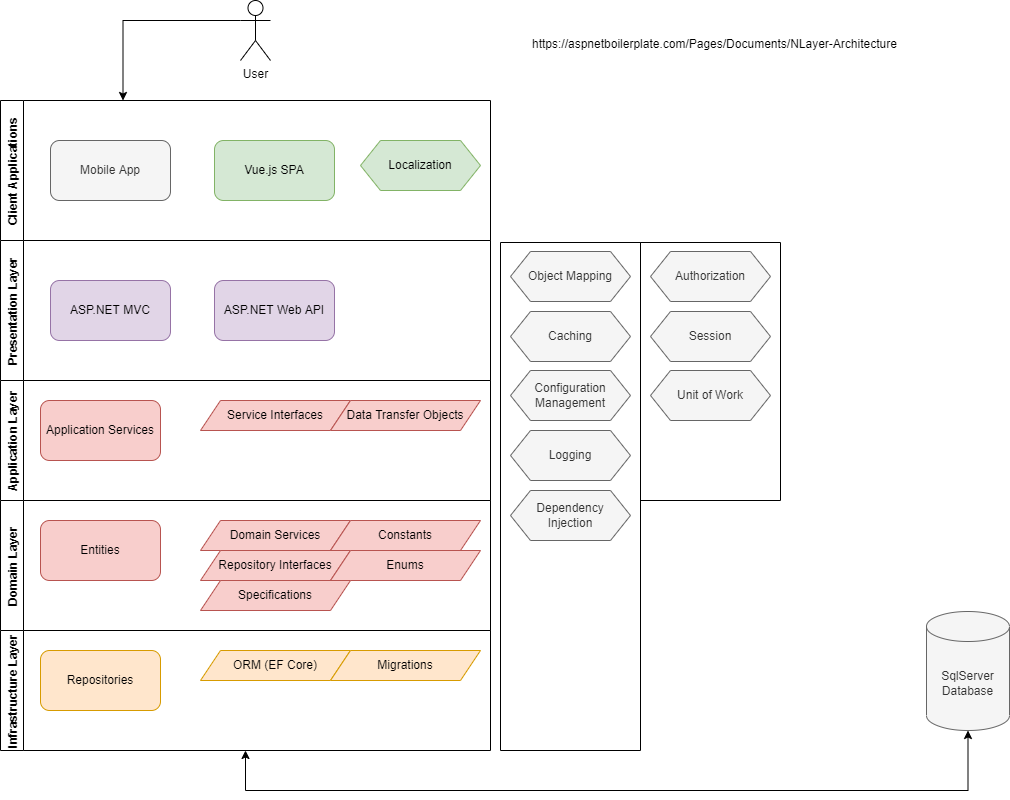

The diagram above was exported from draw.io. Its source (the exported page's mxGraphModel, read from the mxfile embedded in the PNG):
<mxGraphModel dx="1422" dy="857" grid="1" gridSize="10" guides="1" tooltips="1" connect="1" arrows="0" fold="1" page="1" pageScale="1" pageWidth="1169" pageHeight="827" math="0" shadow="0">
  <root>
    <mxCell id="0" />
    <mxCell id="1" parent="0" />
    <mxCell id="mit63jv3K1OGGOjOtTXT-1" value="Client Applications" style="swimlane;horizontal=0;" parent="1" vertex="1">
      <mxGeometry x="40" y="120" width="490" height="140" as="geometry" />
    </mxCell>
    <mxCell id="mit63jv3K1OGGOjOtTXT-2" value="Mobile App" style="rounded=1;whiteSpace=wrap;html=1;fillColor=#f5f5f5;fontColor=#333333;strokeColor=#666666;" parent="mit63jv3K1OGGOjOtTXT-1" vertex="1">
      <mxGeometry x="50" y="40" width="120" height="60" as="geometry" />
    </mxCell>
    <mxCell id="mit63jv3K1OGGOjOtTXT-3" value="Vue.js SPA" style="rounded=1;whiteSpace=wrap;html=1;fillColor=#d5e8d4;strokeColor=#82b366;" parent="mit63jv3K1OGGOjOtTXT-1" vertex="1">
      <mxGeometry x="214" y="40" width="120" height="60" as="geometry" />
    </mxCell>
    <mxCell id="mit63jv3K1OGGOjOtTXT-4" value="Localization" style="shape=hexagon;perimeter=hexagonPerimeter2;whiteSpace=wrap;html=1;fixedSize=1;fillColor=#d5e8d4;strokeColor=#82b366;" parent="mit63jv3K1OGGOjOtTXT-1" vertex="1">
      <mxGeometry x="360" y="40" width="120" height="50" as="geometry" />
    </mxCell>
    <mxCell id="mit63jv3K1OGGOjOtTXT-5" value="Presentation Layer" style="swimlane;horizontal=0;" parent="1" vertex="1">
      <mxGeometry x="40" y="260" width="490" height="140" as="geometry" />
    </mxCell>
    <mxCell id="mit63jv3K1OGGOjOtTXT-6" value="ASP.NET MVC" style="rounded=1;whiteSpace=wrap;html=1;fillColor=#e1d5e7;strokeColor=#9673a6;" parent="mit63jv3K1OGGOjOtTXT-5" vertex="1">
      <mxGeometry x="50" y="40" width="120" height="60" as="geometry" />
    </mxCell>
    <mxCell id="mit63jv3K1OGGOjOtTXT-7" value="ASP.NET Web API" style="rounded=1;whiteSpace=wrap;html=1;fillColor=#e1d5e7;strokeColor=#9673a6;" parent="mit63jv3K1OGGOjOtTXT-5" vertex="1">
      <mxGeometry x="214" y="40" width="120" height="60" as="geometry" />
    </mxCell>
    <mxCell id="mit63jv3K1OGGOjOtTXT-8" value="Application Layer" style="swimlane;horizontal=0;" parent="1" vertex="1">
      <mxGeometry x="40" y="400" width="490" height="120" as="geometry" />
    </mxCell>
    <mxCell id="mit63jv3K1OGGOjOtTXT-9" value="Application Services" style="rounded=1;whiteSpace=wrap;html=1;fillColor=#f8cecc;strokeColor=#b85450;" parent="mit63jv3K1OGGOjOtTXT-8" vertex="1">
      <mxGeometry x="40" y="20" width="120" height="60" as="geometry" />
    </mxCell>
    <mxCell id="mit63jv3K1OGGOjOtTXT-10" value="Service Interfaces" style="shape=parallelogram;perimeter=parallelogramPerimeter;whiteSpace=wrap;html=1;fixedSize=1;fillColor=#f8cecc;strokeColor=#b85450;" parent="mit63jv3K1OGGOjOtTXT-8" vertex="1">
      <mxGeometry x="200" y="20" width="150" height="30" as="geometry" />
    </mxCell>
    <mxCell id="mit63jv3K1OGGOjOtTXT-11" value="Data Transfer Objects" style="shape=parallelogram;perimeter=parallelogramPerimeter;whiteSpace=wrap;html=1;fixedSize=1;fillColor=#f8cecc;strokeColor=#b85450;" parent="mit63jv3K1OGGOjOtTXT-8" vertex="1">
      <mxGeometry x="330" y="20" width="150" height="30" as="geometry" />
    </mxCell>
    <mxCell id="mit63jv3K1OGGOjOtTXT-12" value="Domain Layer" style="swimlane;horizontal=0;startSize=23;" parent="1" vertex="1">
      <mxGeometry x="40" y="520" width="490" height="130" as="geometry" />
    </mxCell>
    <mxCell id="mit63jv3K1OGGOjOtTXT-13" value="Entities" style="rounded=1;whiteSpace=wrap;html=1;fillColor=#f8cecc;strokeColor=#b85450;" parent="mit63jv3K1OGGOjOtTXT-12" vertex="1">
      <mxGeometry x="40" y="20" width="120" height="60" as="geometry" />
    </mxCell>
    <mxCell id="mit63jv3K1OGGOjOtTXT-14" value="Domain Services" style="shape=parallelogram;perimeter=parallelogramPerimeter;whiteSpace=wrap;html=1;fixedSize=1;fillColor=#f8cecc;strokeColor=#b85450;" parent="mit63jv3K1OGGOjOtTXT-12" vertex="1">
      <mxGeometry x="200" y="20" width="150" height="30" as="geometry" />
    </mxCell>
    <mxCell id="mit63jv3K1OGGOjOtTXT-15" value="Constants" style="shape=parallelogram;perimeter=parallelogramPerimeter;whiteSpace=wrap;html=1;fixedSize=1;fillColor=#f8cecc;strokeColor=#b85450;" parent="mit63jv3K1OGGOjOtTXT-12" vertex="1">
      <mxGeometry x="330" y="20" width="150" height="30" as="geometry" />
    </mxCell>
    <mxCell id="mit63jv3K1OGGOjOtTXT-16" value="Repository Interfaces" style="shape=parallelogram;perimeter=parallelogramPerimeter;whiteSpace=wrap;html=1;fixedSize=1;fillColor=#f8cecc;strokeColor=#b85450;" parent="mit63jv3K1OGGOjOtTXT-12" vertex="1">
      <mxGeometry x="200" y="50" width="150" height="30" as="geometry" />
    </mxCell>
    <mxCell id="mit63jv3K1OGGOjOtTXT-17" value="Enums" style="shape=parallelogram;perimeter=parallelogramPerimeter;whiteSpace=wrap;html=1;fixedSize=1;fillColor=#f8cecc;strokeColor=#b85450;" parent="mit63jv3K1OGGOjOtTXT-12" vertex="1">
      <mxGeometry x="330" y="50" width="150" height="30" as="geometry" />
    </mxCell>
    <mxCell id="mit63jv3K1OGGOjOtTXT-18" value="Specifications" style="shape=parallelogram;perimeter=parallelogramPerimeter;whiteSpace=wrap;html=1;fixedSize=1;fillColor=#f8cecc;strokeColor=#b85450;" parent="mit63jv3K1OGGOjOtTXT-12" vertex="1">
      <mxGeometry x="200" y="80" width="150" height="30" as="geometry" />
    </mxCell>
    <mxCell id="mit63jv3K1OGGOjOtTXT-36" style="edgeStyle=orthogonalEdgeStyle;rounded=0;orthogonalLoop=1;jettySize=auto;html=1;exitX=0.5;exitY=1;exitDx=0;exitDy=0;entryX=0.5;entryY=1;entryDx=0;entryDy=0;entryPerimeter=0;startArrow=classic;startFill=1;" parent="1" source="mit63jv3K1OGGOjOtTXT-19" target="mit63jv3K1OGGOjOtTXT-23" edge="1">
      <mxGeometry relative="1" as="geometry">
        <Array as="points">
          <mxPoint x="285" y="810" />
          <mxPoint x="1007" y="810" />
        </Array>
      </mxGeometry>
    </mxCell>
    <mxCell id="mit63jv3K1OGGOjOtTXT-19" value="Infrastructure Layer" style="swimlane;horizontal=0;" parent="1" vertex="1">
      <mxGeometry x="40" y="650" width="490" height="120" as="geometry" />
    </mxCell>
    <mxCell id="mit63jv3K1OGGOjOtTXT-20" value="Repositories" style="rounded=1;whiteSpace=wrap;html=1;fillColor=#ffe6cc;strokeColor=#d79b00;" parent="mit63jv3K1OGGOjOtTXT-19" vertex="1">
      <mxGeometry x="40" y="20" width="120" height="60" as="geometry" />
    </mxCell>
    <mxCell id="mit63jv3K1OGGOjOtTXT-21" value="ORM (EF Core)" style="shape=parallelogram;perimeter=parallelogramPerimeter;whiteSpace=wrap;html=1;fixedSize=1;fillColor=#ffe6cc;strokeColor=#d79b00;" parent="mit63jv3K1OGGOjOtTXT-19" vertex="1">
      <mxGeometry x="200" y="20" width="150" height="30" as="geometry" />
    </mxCell>
    <mxCell id="mit63jv3K1OGGOjOtTXT-22" value="Migrations" style="shape=parallelogram;perimeter=parallelogramPerimeter;whiteSpace=wrap;html=1;fixedSize=1;fillColor=#ffe6cc;strokeColor=#d79b00;" parent="mit63jv3K1OGGOjOtTXT-19" vertex="1">
      <mxGeometry x="330" y="20" width="150" height="30" as="geometry" />
    </mxCell>
    <mxCell id="mit63jv3K1OGGOjOtTXT-23" value="SqlServer&lt;br&gt;Database" style="shape=cylinder3;whiteSpace=wrap;html=1;boundedLbl=1;backgroundOutline=1;size=15;fillColor=#f5f5f5;fontColor=#333333;strokeColor=#666666;" parent="1" vertex="1">
      <mxGeometry x="966" y="631" width="83" height="119" as="geometry" />
    </mxCell>
    <mxCell id="mit63jv3K1OGGOjOtTXT-37" style="edgeStyle=orthogonalEdgeStyle;rounded=0;orthogonalLoop=1;jettySize=auto;html=1;exitX=0;exitY=0.3333333333333333;exitDx=0;exitDy=0;exitPerimeter=0;entryX=0.25;entryY=0;entryDx=0;entryDy=0;" parent="1" source="mit63jv3K1OGGOjOtTXT-24" target="mit63jv3K1OGGOjOtTXT-1" edge="1">
      <mxGeometry relative="1" as="geometry" />
    </mxCell>
    <mxCell id="mit63jv3K1OGGOjOtTXT-24" value="User" style="shape=umlActor;verticalLabelPosition=bottom;verticalAlign=top;html=1;outlineConnect=0;" parent="1" vertex="1">
      <mxGeometry x="280" y="20" width="30" height="60" as="geometry" />
    </mxCell>
    <mxCell id="mit63jv3K1OGGOjOtTXT-26" value="Object Mapping" style="shape=hexagon;perimeter=hexagonPerimeter2;whiteSpace=wrap;html=1;fixedSize=1;fillColor=#f5f5f5;strokeColor=#666666;fontColor=#333333;" parent="1" vertex="1">
      <mxGeometry x="550" y="271" width="120" height="50" as="geometry" />
    </mxCell>
    <mxCell id="mit63jv3K1OGGOjOtTXT-28" value="" style="swimlane;startSize=0;" parent="1" vertex="1">
      <mxGeometry x="540" y="262" width="140" height="508" as="geometry" />
    </mxCell>
    <mxCell id="mit63jv3K1OGGOjOtTXT-29" value="Configuration Management" style="shape=hexagon;perimeter=hexagonPerimeter2;whiteSpace=wrap;html=1;fixedSize=1;fillColor=#f5f5f5;strokeColor=#666666;fontColor=#333333;" parent="mit63jv3K1OGGOjOtTXT-28" vertex="1">
      <mxGeometry x="10" y="128" width="120" height="50" as="geometry" />
    </mxCell>
    <mxCell id="mit63jv3K1OGGOjOtTXT-30" value="Logging" style="shape=hexagon;perimeter=hexagonPerimeter2;whiteSpace=wrap;html=1;fixedSize=1;fillColor=#f5f5f5;strokeColor=#666666;fontColor=#333333;" parent="mit63jv3K1OGGOjOtTXT-28" vertex="1">
      <mxGeometry x="10" y="188" width="120" height="50" as="geometry" />
    </mxCell>
    <mxCell id="mit63jv3K1OGGOjOtTXT-31" value="Dependency&lt;br&gt;Injection" style="shape=hexagon;perimeter=hexagonPerimeter2;whiteSpace=wrap;html=1;fixedSize=1;fillColor=#f5f5f5;strokeColor=#666666;fontColor=#333333;" parent="mit63jv3K1OGGOjOtTXT-28" vertex="1">
      <mxGeometry x="10" y="248" width="120" height="50" as="geometry" />
    </mxCell>
    <mxCell id="mit63jv3K1OGGOjOtTXT-25" value="Caching" style="shape=hexagon;perimeter=hexagonPerimeter2;whiteSpace=wrap;html=1;fixedSize=1;fillColor=#f5f5f5;strokeColor=#666666;fontColor=#333333;" parent="mit63jv3K1OGGOjOtTXT-28" vertex="1">
      <mxGeometry x="10" y="69" width="120" height="50" as="geometry" />
    </mxCell>
    <mxCell id="mit63jv3K1OGGOjOtTXT-32" value="" style="swimlane;startSize=0;" parent="1" vertex="1">
      <mxGeometry x="680" y="262" width="140" height="258" as="geometry" />
    </mxCell>
    <mxCell id="mit63jv3K1OGGOjOtTXT-33" value="Authorization" style="shape=hexagon;perimeter=hexagonPerimeter2;whiteSpace=wrap;html=1;fixedSize=1;fillColor=#f5f5f5;strokeColor=#666666;fontColor=#333333;" parent="mit63jv3K1OGGOjOtTXT-32" vertex="1">
      <mxGeometry x="10" y="9" width="120" height="50" as="geometry" />
    </mxCell>
    <mxCell id="mit63jv3K1OGGOjOtTXT-34" value="Unit of Work" style="shape=hexagon;perimeter=hexagonPerimeter2;whiteSpace=wrap;html=1;fixedSize=1;fillColor=#f5f5f5;strokeColor=#666666;fontColor=#333333;" parent="mit63jv3K1OGGOjOtTXT-32" vertex="1">
      <mxGeometry x="10" y="128" width="120" height="50" as="geometry" />
    </mxCell>
    <mxCell id="mit63jv3K1OGGOjOtTXT-27" value="Session" style="shape=hexagon;perimeter=hexagonPerimeter2;whiteSpace=wrap;html=1;fixedSize=1;fillColor=#f5f5f5;strokeColor=#666666;fontColor=#333333;" parent="mit63jv3K1OGGOjOtTXT-32" vertex="1">
      <mxGeometry x="10" y="69" width="120" height="50" as="geometry" />
    </mxCell>
    <UserObject label="https://aspnetboilerplate.com/Pages/Documents/NLayer-Architecture" link="https://aspnetboilerplate.com/Pages/Documents/NLayer-Architecture" id="mit63jv3K1OGGOjOtTXT-35">
      <mxCell style="text;whiteSpace=wrap;html=1;" parent="1" vertex="1">
        <mxGeometry x="570" y="50" width="400" height="40" as="geometry" />
      </mxCell>
    </UserObject>
  </root>
</mxGraphModel>